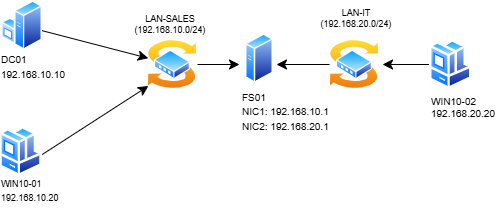

The diagram above was exported from draw.io. Its source (the exported page's mxGraphModel, read from the mxfile embedded in the PNG):
<mxGraphModel dx="1000" dy="520" grid="0" gridSize="10" guides="1" tooltips="1" connect="1" arrows="1" fold="1" page="1" pageScale="1" pageWidth="1169" pageHeight="1654" math="0" shadow="0">
  <root>
    <mxCell id="0" />
    <mxCell id="1" parent="0" />
    <mxCell id="iAz2RGbQOIA8XAgtLtd6-12" edge="1" parent="1" source="PiQtZEbJEPv8UHwQh2gG-1" style="edgeStyle=none;curved=1;rounded=0;orthogonalLoop=1;jettySize=auto;html=1;fontSize=12;startSize=8;endSize=8;" target="iAz2RGbQOIA8XAgtLtd6-5" value="">
      <mxGeometry relative="1" as="geometry" />
    </mxCell>
    <mxCell id="PiQtZEbJEPv8UHwQh2gG-1" parent="1" style="image;aspect=fixed;perimeter=ellipsePerimeter;html=1;align=center;shadow=0;dashed=0;spacingTop=3;image=img/lib/active_directory/windows_server.svg;" value="" vertex="1">
      <mxGeometry height="50" width="41" x="386" y="152" as="geometry" />
    </mxCell>
    <mxCell id="PiQtZEbJEPv8UHwQh2gG-2" parent="1" style="text;html=1;whiteSpace=wrap;strokeColor=none;fillColor=none;align=left;verticalAlign=middle;rounded=0;" value="&lt;font style=&quot;font-size: 10px;&quot;&gt;DC01&lt;/font&gt;&lt;div&gt;&lt;font style=&quot;font-size: 10px;&quot;&gt;192.168.10.10&lt;/font&gt;&lt;/div&gt;" vertex="1">
      <mxGeometry height="31" width="170" x="384.25" y="202" as="geometry" />
    </mxCell>
    <mxCell id="PiQtZEbJEPv8UHwQh2gG-4" parent="1" style="image;aspect=fixed;perimeter=ellipsePerimeter;html=1;align=center;shadow=0;dashed=0;spacingTop=3;image=img/lib/active_directory/workstation_client.svg;" value="" vertex="1">
      <mxGeometry height="50" width="42.5" x="384.25" y="278" as="geometry" />
    </mxCell>
    <mxCell id="PiQtZEbJEPv8UHwQh2gG-5" parent="1" style="image;aspect=fixed;perimeter=ellipsePerimeter;html=1;align=center;shadow=0;dashed=0;spacingTop=3;image=img/lib/active_directory/generic_server.svg;" value="" vertex="1">
      <mxGeometry height="50" width="28.000000000000004" x="630" y="185" as="geometry" />
    </mxCell>
    <mxCell id="iAz2RGbQOIA8XAgtLtd6-19" edge="1" parent="1" source="PiQtZEbJEPv8UHwQh2gG-6" style="edgeStyle=none;curved=1;rounded=0;orthogonalLoop=1;jettySize=auto;html=1;fontSize=12;startSize=8;endSize=8;" value="">
      <mxGeometry relative="1" as="geometry">
        <mxPoint x="661" y="216" as="targetPoint" />
      </mxGeometry>
    </mxCell>
    <mxCell id="PiQtZEbJEPv8UHwQh2gG-6" parent="1" style="image;aspect=fixed;perimeter=ellipsePerimeter;html=1;align=center;shadow=0;dashed=0;spacingTop=3;image=img/lib/active_directory/switch.svg;" value="" vertex="1">
      <mxGeometry height="50" width="50" x="714" y="191" as="geometry" />
    </mxCell>
    <mxCell id="PiQtZEbJEPv8UHwQh2gG-8" parent="1" style="text;html=1;whiteSpace=wrap;strokeColor=none;fillColor=none;align=left;verticalAlign=middle;rounded=0;" value="&lt;font style=&quot;font-size: 9px;&quot;&gt;WIN10-01&lt;/font&gt;&lt;div&gt;&lt;font style=&quot;font-size: 9px;&quot;&gt;192.168.10.20&lt;br&gt;&lt;/font&gt;&lt;div&gt;&lt;br&gt;&lt;/div&gt;&lt;/div&gt;" vertex="1">
      <mxGeometry height="30" width="118" x="384.25" y="334" as="geometry" />
    </mxCell>
    <mxCell id="iAz2RGbQOIA8XAgtLtd6-20" edge="1" parent="1" source="PiQtZEbJEPv8UHwQh2gG-10" style="edgeStyle=none;curved=1;rounded=0;orthogonalLoop=1;jettySize=auto;html=1;fontSize=12;startSize=8;endSize=8;" value="">
      <mxGeometry relative="1" as="geometry">
        <mxPoint x="767" y="216" as="targetPoint" />
      </mxGeometry>
    </mxCell>
    <mxCell id="PiQtZEbJEPv8UHwQh2gG-10" parent="1" style="image;aspect=fixed;perimeter=ellipsePerimeter;html=1;align=center;shadow=0;dashed=0;spacingTop=3;image=img/lib/active_directory/workstation_client.svg;" value="" vertex="1">
      <mxGeometry height="50" width="42.5" x="814" y="191" as="geometry" />
    </mxCell>
    <mxCell id="PiQtZEbJEPv8UHwQh2gG-19" parent="1" style="text;html=1;whiteSpace=wrap;strokeColor=none;fillColor=none;align=center;verticalAlign=middle;rounded=0;fontSize=9;" value="LAN-SALES (192.168.10.0/24)" vertex="1">
      <mxGeometry height="30" width="60" x="524.9980673363094" y="161.0028513299851" as="geometry" />
    </mxCell>
    <mxCell id="PiQtZEbJEPv8UHwQh2gG-20" parent="1" style="text;html=1;whiteSpace=wrap;strokeColor=none;fillColor=none;align=left;verticalAlign=middle;rounded=0;fontSize=10;" value="&lt;font&gt;WIN10-02&lt;br&gt;&lt;/font&gt;&lt;div&gt;192.168.20.20&lt;/div&gt;" vertex="1">
      <mxGeometry height="30" width="74" x="814" y="244" as="geometry" />
    </mxCell>
    <mxCell id="iAz2RGbQOIA8XAgtLtd6-16" edge="1" parent="1" source="iAz2RGbQOIA8XAgtLtd6-5" style="edgeStyle=none;curved=1;rounded=0;orthogonalLoop=1;jettySize=auto;html=1;fontSize=12;startSize=8;endSize=8;" value="">
      <mxGeometry relative="1" as="geometry">
        <mxPoint x="624" y="216" as="targetPoint" />
      </mxGeometry>
    </mxCell>
    <mxCell id="iAz2RGbQOIA8XAgtLtd6-5" parent="1" style="image;aspect=fixed;perimeter=ellipsePerimeter;html=1;align=center;shadow=0;dashed=0;spacingTop=3;image=img/lib/active_directory/switch.svg;" value="" vertex="1">
      <mxGeometry height="50" width="50" x="532" y="191" as="geometry" />
    </mxCell>
    <mxCell id="iAz2RGbQOIA8XAgtLtd6-8" edge="1" parent="1" source="PiQtZEbJEPv8UHwQh2gG-8" style="edgeStyle=none;curved=1;rounded=0;orthogonalLoop=1;jettySize=auto;html=1;exitX=0.25;exitY=0;exitDx=0;exitDy=0;fontSize=12;startSize=8;endSize=8;" target="PiQtZEbJEPv8UHwQh2gG-8">
      <mxGeometry relative="1" as="geometry" />
    </mxCell>
    <mxCell id="iAz2RGbQOIA8XAgtLtd6-9" parent="1" style="text;html=1;whiteSpace=wrap;strokeColor=none;fillColor=none;align=center;verticalAlign=middle;rounded=0;fontSize=9;" value="LAN-IT (192.168.20.0/24)" vertex="1">
      <mxGeometry height="30" width="60" x="711" y="155" as="geometry" />
    </mxCell>
    <mxCell id="iAz2RGbQOIA8XAgtLtd6-11" parent="1" style="text;html=1;whiteSpace=wrap;strokeColor=none;fillColor=none;align=left;verticalAlign=middle;rounded=0;" value="&lt;div&gt;&lt;font size=&quot;1&quot;&gt;FS01&amp;nbsp;&lt;/font&gt;&lt;/div&gt;&lt;div&gt;&lt;font size=&quot;1&quot;&gt;NIC1: 192.168.10.1&lt;/font&gt;&lt;/div&gt;&lt;div&gt;&lt;font size=&quot;1&quot;&gt;NIC2: 192.168.20.1&lt;/font&gt;&lt;/div&gt;" vertex="1">
      <mxGeometry height="30" width="119" x="625" y="248" as="geometry" />
    </mxCell>
    <mxCell id="iAz2RGbQOIA8XAgtLtd6-15" edge="1" parent="1" style="endArrow=classic;html=1;rounded=0;fontSize=12;startSize=8;endSize=8;curved=1;entryX=0.019;entryY=0.929;entryDx=0;entryDy=0;entryPerimeter=0;" target="iAz2RGbQOIA8XAgtLtd6-5" value="">
      <mxGeometry height="50" relative="1" width="50" as="geometry">
        <mxPoint x="426.75" y="306" as="sourcePoint" />
        <mxPoint x="476.75" y="256" as="targetPoint" />
      </mxGeometry>
    </mxCell>
  </root>
</mxGraphModel>